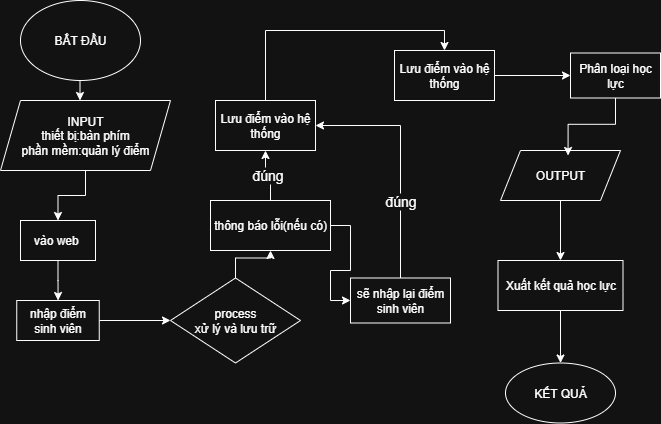

The diagram above was exported from draw.io. Its source (the exported page's mxGraphModel, read from the mxfile embedded in the PNG):
<mxGraphModel dx="786" dy="497" grid="1" gridSize="10" guides="1" tooltips="1" connect="1" arrows="1" fold="1" page="1" pageScale="1" pageWidth="827" pageHeight="1169" math="0" shadow="0">
  <root>
    <mxCell id="0" />
    <mxCell id="1" parent="0" />
    <mxCell id="E1gCEWserB4YXf8M57JG-2" style="edgeStyle=orthogonalEdgeStyle;rounded=0;orthogonalLoop=1;jettySize=auto;html=1;exitX=0.5;exitY=1;exitDx=0;exitDy=0;" parent="1" edge="1">
      <mxGeometry relative="1" as="geometry">
        <mxPoint x="99.5" y="120" as="targetPoint" />
        <mxPoint x="99.5" y="90" as="sourcePoint" />
      </mxGeometry>
    </mxCell>
    <mxCell id="E1gCEWserB4YXf8M57JG-9" value="BẮT ĐẦU" style="ellipse;whiteSpace=wrap;html=1;" parent="1" vertex="1">
      <mxGeometry x="40" y="20" width="120" height="80" as="geometry" />
    </mxCell>
    <mxCell id="E1gCEWserB4YXf8M57JG-56" style="edgeStyle=orthogonalEdgeStyle;rounded=0;orthogonalLoop=1;jettySize=auto;html=1;exitX=0.5;exitY=1;exitDx=0;exitDy=0;entryX=0.5;entryY=0;entryDx=0;entryDy=0;" parent="1" source="E1gCEWserB4YXf8M57JG-10" target="E1gCEWserB4YXf8M57JG-55" edge="1">
      <mxGeometry relative="1" as="geometry" />
    </mxCell>
    <mxCell id="E1gCEWserB4YXf8M57JG-10" value="INPUT&lt;div&gt;thiết bị:bàn phím&lt;/div&gt;&lt;div&gt;phần mềm:quản lý điểm&lt;/div&gt;" style="shape=parallelogram;perimeter=parallelogramPerimeter;whiteSpace=wrap;html=1;fixedSize=1;" parent="1" vertex="1">
      <mxGeometry x="20" y="120" width="170" height="70" as="geometry" />
    </mxCell>
    <mxCell id="E1gCEWserB4YXf8M57JG-61" style="edgeStyle=orthogonalEdgeStyle;rounded=0;orthogonalLoop=1;jettySize=auto;html=1;" parent="1" source="E1gCEWserB4YXf8M57JG-55" target="E1gCEWserB4YXf8M57JG-62" edge="1">
      <mxGeometry relative="1" as="geometry">
        <mxPoint x="77.5" y="320" as="targetPoint" />
      </mxGeometry>
    </mxCell>
    <mxCell id="E1gCEWserB4YXf8M57JG-55" value="vào web&amp;nbsp;" style="rounded=0;whiteSpace=wrap;html=1;" parent="1" vertex="1">
      <mxGeometry x="40" y="240" width="75" height="40" as="geometry" />
    </mxCell>
    <mxCell id="E1gCEWserB4YXf8M57JG-85" style="edgeStyle=orthogonalEdgeStyle;rounded=0;orthogonalLoop=1;jettySize=auto;html=1;exitX=1;exitY=0.5;exitDx=0;exitDy=0;entryX=0;entryY=0.5;entryDx=0;entryDy=0;" parent="1" source="E1gCEWserB4YXf8M57JG-62" target="E1gCEWserB4YXf8M57JG-83" edge="1">
      <mxGeometry relative="1" as="geometry" />
    </mxCell>
    <mxCell id="E1gCEWserB4YXf8M57JG-62" value="nhập điểm sinh viên" style="rounded=0;whiteSpace=wrap;html=1;" parent="1" vertex="1">
      <mxGeometry x="36.25" y="320" width="82.5" height="40" as="geometry" />
    </mxCell>
    <mxCell id="E1gCEWserB4YXf8M57JG-97" style="edgeStyle=orthogonalEdgeStyle;rounded=0;orthogonalLoop=1;jettySize=auto;html=1;exitX=0.5;exitY=0;exitDx=0;exitDy=0;entryX=0.5;entryY=0;entryDx=0;entryDy=0;" parent="1" source="E1gCEWserB4YXf8M57JG-80" target="E1gCEWserB4YXf8M57JG-95" edge="1">
      <mxGeometry relative="1" as="geometry" />
    </mxCell>
    <mxCell id="E1gCEWserB4YXf8M57JG-80" value="Lưu điểm vào hệ thống" style="rounded=0;whiteSpace=wrap;html=1;" parent="1" vertex="1">
      <mxGeometry x="235" y="120" width="100" height="50" as="geometry" />
    </mxCell>
    <mxCell id="E1gCEWserB4YXf8M57JG-99" value="đúng" style="edgeStyle=orthogonalEdgeStyle;rounded=0;orthogonalLoop=1;jettySize=auto;html=1;exitX=0.5;exitY=0;exitDx=0;exitDy=0;entryX=1;entryY=0.5;entryDx=0;entryDy=0;fontSize=14;" parent="1" source="E1gCEWserB4YXf8M57JG-82" target="E1gCEWserB4YXf8M57JG-80" edge="1">
      <mxGeometry x="-0.3474" relative="1" as="geometry">
        <Array as="points">
          <mxPoint x="420" y="145" />
        </Array>
        <mxPoint as="offset" />
      </mxGeometry>
    </mxCell>
    <mxCell id="E1gCEWserB4YXf8M57JG-82" value="sẽ nhập lại điểm sinh viên" style="rounded=0;whiteSpace=wrap;html=1;" parent="1" vertex="1">
      <mxGeometry x="370" y="297.5" width="100" height="45" as="geometry" />
    </mxCell>
    <mxCell id="E1gCEWserB4YXf8M57JG-88" style="edgeStyle=orthogonalEdgeStyle;rounded=0;orthogonalLoop=1;jettySize=auto;html=1;exitX=0.5;exitY=0;exitDx=0;exitDy=0;" parent="1" source="E1gCEWserB4YXf8M57JG-83" target="E1gCEWserB4YXf8M57JG-87" edge="1">
      <mxGeometry relative="1" as="geometry" />
    </mxCell>
    <mxCell id="E1gCEWserB4YXf8M57JG-83" value="process&lt;div&gt;xử lý và lưu trữ&lt;/div&gt;" style="rhombus;whiteSpace=wrap;html=1;" parent="1" vertex="1">
      <mxGeometry x="190" y="297.5" width="130" height="85" as="geometry" />
    </mxCell>
    <mxCell id="E1gCEWserB4YXf8M57JG-89" value="đúng" style="edgeStyle=orthogonalEdgeStyle;rounded=0;orthogonalLoop=1;jettySize=auto;html=1;exitX=0.5;exitY=0;exitDx=0;exitDy=0;entryX=0.5;entryY=1;entryDx=0;entryDy=0;fontSize=14;" parent="1" source="E1gCEWserB4YXf8M57JG-87" target="E1gCEWserB4YXf8M57JG-80" edge="1">
      <mxGeometry relative="1" as="geometry" />
    </mxCell>
    <mxCell id="E1gCEWserB4YXf8M57JG-98" style="edgeStyle=orthogonalEdgeStyle;rounded=0;orthogonalLoop=1;jettySize=auto;html=1;exitX=1;exitY=0.5;exitDx=0;exitDy=0;entryX=0;entryY=0.5;entryDx=0;entryDy=0;" parent="1" source="E1gCEWserB4YXf8M57JG-87" target="E1gCEWserB4YXf8M57JG-82" edge="1">
      <mxGeometry relative="1" as="geometry" />
    </mxCell>
    <mxCell id="E1gCEWserB4YXf8M57JG-87" value="thông báo lỗi(nếu có)" style="rounded=0;whiteSpace=wrap;html=1;" parent="1" vertex="1">
      <mxGeometry x="230" y="220" width="120" height="50" as="geometry" />
    </mxCell>
    <mxCell id="E1gCEWserB4YXf8M57JG-100" style="edgeStyle=orthogonalEdgeStyle;rounded=0;orthogonalLoop=1;jettySize=auto;html=1;exitX=1;exitY=0.5;exitDx=0;exitDy=0;" parent="1" source="E1gCEWserB4YXf8M57JG-95" target="E1gCEWserB4YXf8M57JG-101" edge="1">
      <mxGeometry relative="1" as="geometry">
        <mxPoint x="580" y="95" as="targetPoint" />
      </mxGeometry>
    </mxCell>
    <mxCell id="E1gCEWserB4YXf8M57JG-95" value="Lưu điểm vào hệ thống" style="rounded=0;whiteSpace=wrap;html=1;" parent="1" vertex="1">
      <mxGeometry x="414" y="70" width="100" height="50" as="geometry" />
    </mxCell>
    <mxCell id="E1gCEWserB4YXf8M57JG-101" value="Phân loại học lực" style="rounded=0;whiteSpace=wrap;html=1;" parent="1" vertex="1">
      <mxGeometry x="590" y="72.5" width="90" height="45" as="geometry" />
    </mxCell>
    <mxCell id="E1gCEWserB4YXf8M57JG-108" style="edgeStyle=orthogonalEdgeStyle;rounded=0;orthogonalLoop=1;jettySize=auto;html=1;exitX=0.5;exitY=1;exitDx=0;exitDy=0;" parent="1" source="E1gCEWserB4YXf8M57JG-103" target="E1gCEWserB4YXf8M57JG-109" edge="1">
      <mxGeometry relative="1" as="geometry">
        <mxPoint x="580" y="360" as="targetPoint" />
      </mxGeometry>
    </mxCell>
    <mxCell id="E1gCEWserB4YXf8M57JG-103" value="Xuất kết quả học lực" style="rounded=0;whiteSpace=wrap;html=1;" parent="1" vertex="1">
      <mxGeometry x="517.5" y="280" width="125" height="50" as="geometry" />
    </mxCell>
    <mxCell id="E1gCEWserB4YXf8M57JG-105" value="OUTPUT" style="shape=parallelogram;perimeter=parallelogramPerimeter;whiteSpace=wrap;html=1;fixedSize=1;" parent="1" vertex="1">
      <mxGeometry x="520" y="170" width="120" height="50" as="geometry" />
    </mxCell>
    <mxCell id="E1gCEWserB4YXf8M57JG-106" style="edgeStyle=orthogonalEdgeStyle;rounded=0;orthogonalLoop=1;jettySize=auto;html=1;exitX=0.5;exitY=1;exitDx=0;exitDy=0;entryX=0.563;entryY=0.1;entryDx=0;entryDy=0;entryPerimeter=0;" parent="1" source="E1gCEWserB4YXf8M57JG-101" target="E1gCEWserB4YXf8M57JG-105" edge="1">
      <mxGeometry relative="1" as="geometry" />
    </mxCell>
    <mxCell id="E1gCEWserB4YXf8M57JG-107" value="" style="edgeStyle=orthogonalEdgeStyle;rounded=0;orthogonalLoop=1;jettySize=auto;exitX=0.5;exitY=1;exitDx=0;exitDy=0;entryX=0.5;entryY=0;entryDx=0;entryDy=0;" parent="1" source="E1gCEWserB4YXf8M57JG-105" target="E1gCEWserB4YXf8M57JG-103" edge="1">
      <mxGeometry relative="1" as="geometry" />
    </mxCell>
    <mxCell id="E1gCEWserB4YXf8M57JG-109" value="KẾT QUẢ" style="ellipse;whiteSpace=wrap;html=1;" parent="1" vertex="1">
      <mxGeometry x="525" y="382.5" width="110" height="60" as="geometry" />
    </mxCell>
  </root>
</mxGraphModel>